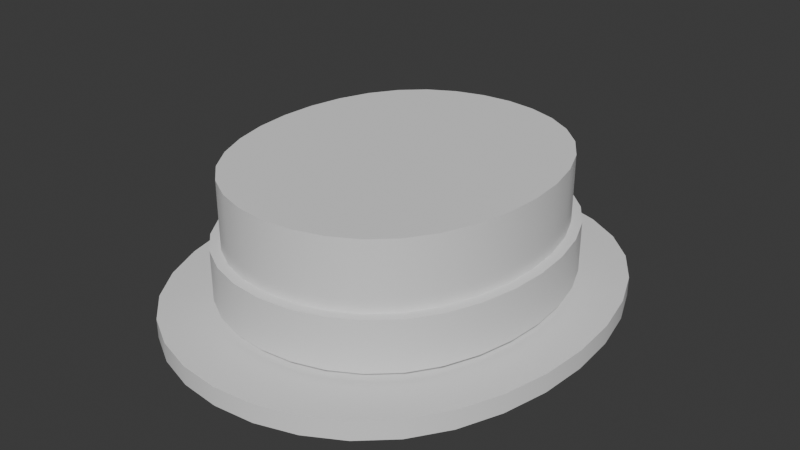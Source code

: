 # Source: Attire_Hat_HatBoater.blend  (saved by Blender 4.3.34; exported with 4.5.12 LTS)
import bpy
from mathutils import Matrix  # noqa: F401  (used for matrix-valued properties, if any)

bpy.ops.wm.read_factory_settings(use_empty=True)
scene = bpy.context.scene
scene.name = 'Scene'

# ---- world
world_world = bpy.data.worlds.new('World'); scene.world = world_world
world_world.use_nodes = True; world_world.node_tree.nodes.clear()
_N = world_world.node_tree.nodes; _L = world_world.node_tree.links
n0 = _N.new('ShaderNodeOutputWorld'); n0.name = 'World Output'; n0.location = (300, 300)
n1 = _N.new('ShaderNodeBackground'); n1.name = 'Background'; n1.location = (10, 300)
n1.inputs[0].default_value = (0.05088, 0.05088, 0.05088, 1.0)
_L.new(n1.outputs[0], n0.inputs[0])
n0.is_active_output = True
world_world.color = (0.05088, 0.05088, 0.05088)
world_world.use_sun_shadow = False
world_world.sun_shadow_jitter_overblur = 0.0

# ---- meshes
me_attire_hat_hatboater = bpy.data.meshes.new('Attire_Hat_HatBoater')
me_attire_hat_hatboater.from_pydata([(0.06325, -0.07435, 0.01122), (0.08711, -2.98e-08, 0.01122), (0.08564, -0.02075, 0.01122), (0.08112, -0.04064, 0.01122), (0.07366, -0.05879, 0.01122), (0.05001, -0.0866, 0.01122), (0.03457, -0.09537, 0.01122), (0.01765, -0.1006, 0.01122), (2.384e-07, -0.1024, 0.01122), (0.08671, -0.1019, 0.01122), (0.1194, -2.98e-08, 0.01122), (0.1174, -0.02845, 0.01122), (0.1112, -0.05571, 0.01122), (0.101, -0.0806, 0.01122), (0.06856, -0.1187, 0.01122), (0.04739, -0.1307, 0.01122), (0.0242, -0.138, 0.01122), (2.384e-07, -0.1404, 0.01122), (0.08671, -0.1019, 3.427e-07), (0.1194, -2.98e-08, 3.427e-07), (0.1174, -0.02845, 3.427e-07), (0.1112, -0.05571, 3.427e-07), (0.101, -0.0806, 3.427e-07), (0.06856, -0.1187, 3.427e-07), (0.04739, -0.1307, 3.427e-07), (0.0242, -0.138, 3.427e-07), (2.384e-07, -0.1404, 3.427e-07), (0.06325, 0.07435, 0.01122), (0.08561, 0.02075, 0.01122), (0.08112, 0.04064, 0.01122), (0.07366, 0.05879, 0.01122), (0.05001, 0.0866, 0.01122), (0.03457, 0.09537, 0.01122), (0.01765, 0.1006, 0.01122), (2.384e-07, 0.1024, 0.01122), (0.08671, 0.1019, 0.01122), (0.1174, 0.02845, 0.01122), (0.1112, 0.05571, 0.01122), (0.101, 0.0806, 0.01122), (0.06856, 0.1187, 0.01122), (0.04739, 0.1307, 0.01122), (0.0242, 0.138, 0.01122), (2.384e-07, 0.1404, 0.01122), (0.08671, 0.1019, 3.427e-07), (0.1174, 0.02845, 3.427e-07), (0.1112, 0.05571, 3.427e-07), (0.101, 0.0806, 3.427e-07), (0.06856, 0.1187, 3.427e-07), (0.04739, 0.1307, 3.427e-07), (0.0242, 0.138, 3.427e-07), (2.384e-07, 0.1404, 3.427e-07), (-0.06325, -0.07435, 0.01122), (-0.08711, -2.98e-08, 0.01122), (-0.08564, -0.02075, 0.01122), (-0.08112, -0.04064, 0.01122), (-0.07366, -0.05879, 0.01122), (-0.05001, -0.0866, 0.01122), (-0.03457, -0.09537, 0.01122), (-0.01765, -0.1006, 0.01122), (-0.08671, -0.1019, 0.01122), (-0.1194, -2.98e-08, 0.01122), (-0.1174, -0.02845, 0.01122), (-0.1112, -0.05571, 0.01122), (-0.101, -0.0806, 0.01122), (-0.06856, -0.1187, 0.01122), (-0.04739, -0.1307, 0.01122), (-0.0242, -0.138, 0.01122), (-0.08671, -0.1019, 3.427e-07), (-0.1194, -2.98e-08, 3.427e-07), (-0.1174, -0.02845, 3.427e-07), (-0.1112, -0.05571, 3.427e-07), (-0.101, -0.0806, 3.427e-07), (-0.06856, -0.1187, 3.427e-07), (-0.04739, -0.1307, 3.427e-07), (-0.0242, -0.138, 3.427e-07), (-0.06325, 0.07435, 0.01122), (-0.08561, 0.02075, 0.01122), (-0.08112, 0.04064, 0.01122), (-0.07366, 0.05879, 0.01122), (-0.05001, 0.0866, 0.01122), (-0.03457, 0.09537, 0.01122), (-0.01765, 0.1006, 0.01122), (-0.08671, 0.1019, 0.01122), (-0.1174, 0.02845, 0.01122), (-0.1112, 0.05571, 0.01122), (-0.101, 0.0806, 0.01122), (-0.06856, 0.1187, 0.01122), (-0.04739, 0.1307, 0.01122), (-0.0242, 0.138, 0.01122), (-0.08671, 0.1019, 3.427e-07), (-0.1174, 0.02845, 3.427e-07), (-0.1112, 0.05571, 3.427e-07), (-0.101, 0.0806, 3.427e-07), (-0.06856, 0.1187, 3.427e-07), (-0.04739, 0.1307, 3.427e-07), (-0.0242, 0.138, 3.427e-07), (-0.01589, 0.09058, 3.427e-07), (-0.0663, 0.05291, 3.427e-07), (-0.03111, -0.08583, 3.427e-07), (-0.07708, -0.01868, 3.427e-07), (-0.0784, -2.98e-08, 3.427e-07), (0.04501, 0.07794, 3.427e-07), (0.0663, 0.05291, 3.427e-07), (0.07301, 0.03657, 3.427e-07), (0.07705, 0.01868, 3.427e-07), (2.384e-07, -0.09216, 3.427e-07), (0.01589, -0.09058, 3.427e-07), (0.0663, -0.05291, 3.427e-07), (0.07301, -0.03657, 3.427e-07), (0.07708, -0.01868, 3.427e-07), (0.0784, -2.98e-08, 3.427e-07), (0.05692, -0.06692, 3.427e-07), (-0.01765, 0.1006, 0.08622), (-0.03457, 0.09537, 0.08622), (-0.05001, 0.0866, 0.08622), (-0.07366, 0.05879, 0.08622), (-0.08112, 0.04064, 0.08622), (-0.08561, 0.02075, 0.08622), (-0.06325, 0.07435, 0.08622), (-0.01765, -0.1006, 0.08622), (-0.03457, -0.09537, 0.08622), (-0.05001, -0.0866, 0.08622), (-0.07366, -0.05879, 0.08622), (-0.08112, -0.04064, 0.08622), (-0.08564, -0.02075, 0.08622), (-0.08711, -2.98e-08, 0.08622), (-0.06325, -0.07435, 0.08622), (2.384e-07, 0.1024, 0.08622), (0.01765, 0.1006, 0.08622), (0.03457, 0.09537, 0.08622), (0.05001, 0.0866, 0.08622), (0.07366, 0.05879, 0.08622), (0.08112, 0.04064, 0.08622), (0.08561, 0.02075, 0.08622), (0.06325, 0.07435, 0.08622), (2.384e-07, -0.1024, 0.08622), (0.01765, -0.1006, 0.08622), (0.03457, -0.09537, 0.08622), (0.05001, -0.0866, 0.08622), (0.07366, -0.05879, 0.08622), (0.08112, -0.04064, 0.08622), (0.08564, -0.02075, 0.08622), (0.08711, -2.98e-08, 0.08622), (0.06325, -0.07435, 0.08622), (0.06325, -0.07435, 0.04622), (0.08711, -2.98e-08, 0.04622), (0.08564, -0.02075, 0.04622), (0.08112, -0.04064, 0.04622), (0.07366, -0.05879, 0.04622), (0.05001, -0.0866, 0.04622), (0.03457, -0.09537, 0.04622), (0.01765, -0.1006, 0.04622), (2.384e-07, -0.1024, 0.04622), (0.06325, 0.07435, 0.04622), (0.08561, 0.02075, 0.04622), (0.08112, 0.04064, 0.04622), (0.07366, 0.05879, 0.04622), (0.05001, 0.0866, 0.04622), (0.03457, 0.09537, 0.04622), (0.01765, 0.1006, 0.04622), (2.384e-07, 0.1024, 0.04622), (-0.06325, -0.07435, 0.04622), (-0.08711, -2.98e-08, 0.04622), (-0.08564, -0.02075, 0.04622), (-0.08112, -0.04064, 0.04622), (-0.07366, -0.05879, 0.04622), (-0.05001, -0.0866, 0.04622), (-0.03457, -0.09537, 0.04622), (-0.01765, -0.1006, 0.04622), (-0.06325, 0.07435, 0.04622), (-0.08561, 0.02075, 0.04622), (-0.08112, 0.04064, 0.04622), (-0.07366, 0.05879, 0.04622), (-0.05001, 0.0866, 0.04622), (-0.03457, 0.09537, 0.04622), (-0.01765, 0.1006, 0.04622), (-0.01765, 0.1006, 0.01622), (-0.03457, 0.09537, 0.01622), (-0.05001, 0.0866, 0.01622), (-0.07366, 0.05879, 0.01622), (-0.08112, 0.04064, 0.01622), (-0.08561, 0.02075, 0.01622), (-0.06325, 0.07435, 0.01622), (-0.01765, -0.1006, 0.01622), (-0.03457, -0.09537, 0.01622), (-0.05001, -0.0866, 0.01622), (-0.07366, -0.05879, 0.01622), (-0.08112, -0.04064, 0.01622), (-0.08564, -0.02075, 0.01622), (-0.08711, -2.98e-08, 0.01622), (-0.06325, -0.07435, 0.01622), (2.384e-07, 0.1024, 0.01622), (0.01765, 0.1006, 0.01622), (0.03457, 0.09537, 0.01622), (0.05001, 0.0866, 0.01622), (0.07366, 0.05879, 0.01622), (0.08112, 0.04064, 0.01622), (0.08561, 0.02075, 0.01622), (0.06325, 0.07435, 0.01622), (2.384e-07, -0.1024, 0.01622), (0.01765, -0.1006, 0.01622), (0.03457, -0.09537, 0.01622), (0.05001, -0.0866, 0.01622), (0.07366, -0.05879, 0.01622), (0.08112, -0.04064, 0.01622), (0.08564, -0.02075, 0.01622), (0.08711, -2.98e-08, 0.01622), (0.06325, -0.07435, 0.01622), (-0.08684, 0.04244, 0.01622), (-0.08684, 0.04244, 0.04622), (0.03695, 0.1009, 0.04622), (0.03695, 0.1009, 0.01622), (-0.07896, 0.06161, 0.01622), (-0.07896, 0.06161, 0.04622), (0.01885, 0.1065, 0.04622), (0.01885, 0.1065, 0.01622), (0.09157, -0.02163, 0.01622), (0.09157, -0.02163, 0.04622), (0.05355, 0.09144, 0.01622), (0.05355, 0.09144, 0.04622), (0.06781, 0.07825, 0.04622), (0.06781, 0.07825, 0.01622), (0.08684, -0.04245, 0.01622), (0.08684, -0.04245, 0.04622), (-0.03695, 0.1009, 0.01622), (-0.03695, 0.1009, 0.04622), (0.07896, -0.06161, 0.01622), (0.07896, -0.06161, 0.04622), (-0.01885, 0.1065, 0.01622), (-0.01885, 0.1065, 0.04622), (2.384e-07, 0.1084, 0.04622), (2.384e-07, 0.1084, 0.01622), (-0.09157, -0.02163, 0.04622), (-0.09157, -0.02163, 0.01622), (-0.06781, 0.07825, 0.01622), (-0.06781, 0.07825, 0.04622), (-0.05355, 0.09144, 0.04622), (-0.05355, 0.09144, 0.01622), (-0.08684, -0.04245, 0.04622), (-0.08684, -0.04245, 0.01622), (0.03695, -0.1009, 0.01622), (0.03695, -0.1009, 0.04622), (-0.07896, -0.06161, 0.04622), (-0.07896, -0.06161, 0.01622), (0.01885, -0.1065, 0.01622), (0.01885, -0.1065, 0.04622), (0.06781, -0.07825, 0.01622), (0.06781, -0.07825, 0.04622), (0.05355, -0.09144, 0.04622), (0.05355, -0.09144, 0.01622), (-0.03695, -0.1009, 0.04622), (-0.03695, -0.1009, 0.01622), (0.09311, 4.343e-06, 0.04622), (0.09311, 4.343e-06, 0.01622), (2.384e-07, -0.1084, 0.01622), (2.384e-07, -0.1084, 0.04622), (-0.01885, -0.1065, 0.04622), (-0.01885, -0.1065, 0.01622), (0.09154, 0.02163, 0.04622), (0.09154, 0.02163, 0.01622), (-0.05355, -0.09144, 0.01622), (-0.05355, -0.09144, 0.04622), (-0.06781, -0.07825, 0.04622), (-0.06781, -0.07825, 0.01622), (0.07896, 0.06161, 0.01622), (0.07896, 0.06161, 0.04622), (0.08684, 0.04244, 0.04622), (0.08684, 0.04244, 0.01622), (-0.09311, 4.343e-06, 0.01622), (-0.09311, 4.343e-06, 0.04622), (-0.09154, 0.02163, 0.04622), (-0.09154, 0.02163, 0.01622), (2.384e-07, -5.495e-08, 0.08622), (-0.04501, 0.07794, 0.0), (-0.05692, 0.06692, 0.0), (2.384e-07, 0.09216, 0.0), (-0.03111, 0.08583, 0.0), (-0.07301, 0.03657, 0.0), (-0.07705, 0.01868, 0.0), (-0.05692, -0.06692, 0.0), (-0.04501, -0.07794, 0.0), (-0.01589, -0.09058, 0.0), (-0.0663, -0.05291, 0.0), (-0.07301, -0.03657, 0.0), (-0.05692, 0.06303, 0.06), (2.384e-07, 0.0868, 0.06), (-0.03111, 0.08084, 0.06), (-0.07301, 0.03445, 0.06), (-0.0784, 0.0, 0.06), (-0.05692, -0.06303, 0.06), (2.384e-07, -0.0868, 0.06), (-0.03111, -0.08084, 0.06), (-0.07301, -0.03445, 0.06), (2.384e-07, 1.49e-08, 0.06), (0.05692, 0.06692, 0.0), (0.01589, 0.09058, 0.0), (0.03111, 0.08583, 0.0), (0.04501, -0.07794, 0.0), (0.03111, -0.08583, 0.0), (0.05692, 0.06303, 0.06), (0.03111, 0.08084, 0.06), (0.07301, 0.03445, 0.06), (0.0784, 0.0, 0.06), (0.05692, -0.06303, 0.06), (0.03111, -0.08084, 0.06), (0.07301, -0.03445, 0.06)], [], [(3, 12, 11, 2), (16, 25, 24, 15), (15, 24, 23, 14), (14, 23, 18, 9), (9, 18, 22, 13), (13, 22, 21, 12), (12, 21, 20, 11), (11, 20, 19, 10), (42, 41, 49, 50), (41, 40, 48, 49), (40, 39, 47, 48), (39, 35, 43, 47), (35, 38, 46, 43), (38, 37, 45, 46), (37, 36, 44, 45), (36, 10, 19, 44), (17, 66, 74, 26), (66, 65, 73, 74), (65, 64, 72, 73), (64, 59, 67, 72), (59, 63, 71, 67), (63, 62, 70, 71), (62, 61, 69, 70), (61, 60, 68, 69), (42, 50, 95, 88), (88, 95, 94, 87), (87, 94, 93, 86), (86, 93, 89, 82), (82, 89, 92, 85), (85, 92, 91, 84), (84, 91, 90, 83), (83, 90, 68, 60), (78, 85, 84, 77), (29, 37, 38, 30), (57, 65, 66, 58), (53, 61, 62, 54), (55, 63, 59, 51), (56, 64, 65, 57), (58, 66, 17, 8), (52, 60, 61, 53), (51, 59, 64, 56), (54, 62, 63, 55), (80, 81, 88, 87), (76, 77, 84, 83), (78, 75, 82, 85), (79, 80, 87, 86), (81, 34, 42, 88), (52, 76, 83, 60), (75, 79, 86, 82), (27, 35, 39, 31), (31, 39, 40, 32), (38, 35, 27, 30), (36, 37, 29, 28), (40, 41, 33, 32), (13, 12, 3, 4), (14, 9, 0, 5), (11, 10, 1, 2), (17, 16, 7, 8), (1, 10, 36, 28), (15, 14, 5, 6), (0, 9, 13, 4), (33, 41, 42, 34), (163, 164, 123, 124), (160, 175, 112, 127), (145, 154, 133, 142), (162, 163, 124, 125), (175, 174, 113, 112), (149, 144, 143, 138), (174, 173, 114, 113), (152, 151, 136, 135), (169, 172, 115, 118), (151, 150, 137, 136), (172, 171, 116, 115), (150, 149, 138, 137), (171, 170, 117, 116), (144, 148, 139, 143), (170, 162, 125, 117), (148, 147, 140, 139), (153, 157, 130, 134), (161, 166, 121, 126), (147, 146, 141, 140), (159, 160, 127, 128), (168, 152, 135, 119), (146, 145, 142, 141), (158, 159, 128, 129), (167, 168, 119, 120), (157, 158, 129, 130), (166, 167, 120, 121), (156, 153, 134, 131), (165, 161, 126, 122), (155, 156, 131, 132), (164, 165, 122, 123), (173, 169, 118, 114), (17, 26, 25, 16), (7, 16, 15, 6), (154, 155, 132, 133), (150, 151, 245, 241), (170, 171, 209, 270), (187, 186, 243, 239), (149, 150, 241, 248), (162, 170, 270, 269), (186, 190, 263, 243), (148, 144, 247, 227), (166, 161, 262, 261), (185, 184, 251, 260), (147, 148, 227, 223), (152, 168, 256, 255), (184, 183, 257, 251), (146, 147, 223, 217), (168, 167, 250, 256), (183, 199, 254, 257), (145, 146, 217, 252), (167, 166, 261, 250), (190, 185, 260, 263), (161, 165, 242, 262), (181, 189, 268, 271), (165, 164, 238, 242), (180, 181, 271, 208), (164, 163, 232, 238), (179, 180, 208, 212), (205, 206, 253, 216), (163, 162, 269, 232), (182, 179, 212, 234), (204, 205, 216, 222), (177, 178, 237, 224), (203, 204, 222, 226), (176, 177, 224, 228), (207, 203, 226, 246), (33, 34, 191, 192), (6, 5, 202, 201), (51, 56, 185, 190), (32, 33, 192, 193), (0, 4, 203, 207), (58, 8, 199, 183), (31, 32, 193, 194), (4, 3, 204, 203), (79, 75, 182, 178), (57, 58, 183, 184), (30, 27, 198, 195), (3, 2, 205, 204), (34, 81, 176, 191), (56, 57, 184, 185), (29, 30, 195, 196), (2, 1, 206, 205), (81, 80, 177, 176), (55, 51, 190, 186), (28, 29, 196, 197), (80, 79, 178, 177), (54, 55, 186, 187), (1, 28, 197, 206), (75, 78, 179, 182), (53, 54, 187, 188), (78, 77, 180, 179), (52, 53, 188, 189), (77, 76, 181, 180), (76, 52, 189, 181), (5, 0, 207, 202), (8, 7, 200, 199), (27, 31, 194, 198), (7, 6, 201, 200), (264, 221, 220, 265), (208, 271, 270, 209), (218, 211, 210, 219), (212, 208, 209, 213), (211, 215, 214, 210), (216, 253, 252, 217), (234, 212, 213, 235), (215, 231, 230, 214), (222, 216, 217, 223), (224, 237, 236, 225), (221, 218, 219, 220), (226, 222, 223, 227), (228, 224, 225, 229), (268, 233, 232, 269), (246, 226, 227, 247), (231, 228, 229, 230), (233, 239, 238, 232), (240, 249, 248, 241), (237, 234, 235, 236), (239, 243, 242, 238), (244, 240, 241, 245), (243, 263, 262, 242), (254, 244, 245, 255), (260, 251, 250, 261), (249, 246, 247, 248), (251, 257, 256, 250), (253, 259, 258, 252), (257, 254, 255, 256), (259, 267, 266, 258), (263, 260, 261, 262), (267, 264, 265, 266), (271, 268, 269, 270), (188, 187, 239, 233), (171, 172, 213, 209), (151, 152, 255, 245), (189, 188, 233, 268), (172, 169, 235, 213), (144, 149, 248, 247), (198, 194, 218, 221), (173, 174, 225, 236), (154, 145, 252, 258), (192, 191, 231, 215), (174, 175, 229, 225), (155, 154, 258, 266), (193, 192, 215, 211), (175, 160, 230, 229), (156, 155, 266, 265), (194, 193, 211, 218), (169, 173, 236, 235), (153, 156, 265, 220), (195, 198, 221, 264), (158, 157, 219, 210), (196, 195, 264, 267), (159, 158, 210, 214), (197, 196, 267, 259), (160, 159, 214, 230), (206, 197, 259, 253), (157, 153, 220, 219), (202, 207, 246, 249), (199, 200, 244, 254), (200, 201, 240, 244), (178, 182, 234, 237), (201, 202, 249, 240), (191, 176, 228, 231), (132, 131, 272), (126, 121, 272), (133, 132, 272), (119, 135, 272), (142, 133, 272), (120, 119, 272), (138, 143, 272), (121, 120, 272), (135, 136, 272), (122, 126, 272), (136, 137, 272), (123, 122, 272), (114, 118, 272), (137, 138, 272), (124, 123, 272), (127, 112, 272), (143, 139, 272), (125, 124, 272), (112, 113, 272), (139, 140, 272), (134, 130, 272), (113, 114, 272), (140, 141, 272), (128, 127, 272), (118, 115, 272), (141, 142, 272), (129, 128, 272), (115, 116, 272), (130, 129, 272), (116, 117, 272), (131, 134, 272), (117, 125, 272), (99, 100, 288), (292, 99, 288), (283, 99, 292), (286, 293, 284), (288, 293, 292), (289, 292, 293), (285, 293, 286), (284, 293, 287), (279, 282, 289), (280, 279, 289), (282, 283, 292), (287, 293, 288), (289, 291, 280), (289, 293, 291), (98, 280, 291), (291, 293, 290), (105, 281, 290), (281, 291, 290), (281, 98, 291), (289, 282, 292), (100, 278, 288), (288, 278, 287), (278, 277, 287), (277, 97, 287), (287, 97, 284), (97, 274, 284), (274, 273, 284), (284, 273, 286), (273, 276, 286), (276, 96, 286), (286, 96, 285), (96, 275, 285), (109, 302, 110), (305, 302, 109), (108, 305, 109), (300, 299, 293), (302, 305, 293), (303, 293, 305), (285, 300, 293), (299, 301, 293), (111, 303, 107), (297, 303, 111), (107, 305, 108), (301, 302, 293), (303, 297, 304), (303, 304, 293), (298, 304, 297), (304, 290, 293), (105, 290, 106), (106, 290, 304), (106, 304, 298), (303, 305, 107), (110, 302, 104), (302, 301, 104), (104, 301, 103), (103, 301, 102), (301, 299, 102), (102, 299, 294), (294, 299, 101), (299, 300, 101), (101, 300, 296), (296, 300, 295), (300, 285, 295), (295, 285, 275), (22, 18, 111, 107), (18, 23, 297, 111), (24, 298, 297, 23), (24, 25, 106, 298), (25, 26, 105, 106), (26, 74, 281, 105), (74, 73, 98, 281), (73, 72, 280, 98), (72, 67, 279, 280), (67, 71, 282, 279), (71, 70, 283, 282), (70, 69, 99, 283), (69, 68, 100, 99), (68, 90, 278, 100), (90, 91, 277, 278), (91, 92, 97, 277), (92, 89, 274, 97), (89, 93, 273, 274), (93, 94, 276, 273), (94, 95, 96, 276), (95, 50, 275, 96), (49, 295, 275, 50), (48, 296, 295, 49), (48, 47, 101, 296), (47, 43, 294, 101), (43, 46, 102, 294), (46, 45, 103, 102), (45, 44, 104, 103), (44, 19, 110, 104), (19, 20, 109, 110), (20, 21, 108, 109), (21, 22, 107, 108)])
me_attire_hat_hatboater.polygons.foreach_set('use_smooth', [True] * 352)
_k = set([(0, 4), (0, 5), (1, 2), (1, 28), (2, 3), (3, 4), (5, 6), (6, 7), (7, 8), (8, 58), (9, 13), (9, 14), (10, 11), (10, 36), (11, 12), (12, 13), (14, 15), (15, 16), (16, 17), (17, 66), (18, 22), (18, 23), (19, 20), (19, 44), (20, 21), (21, 22), (23, 24), (24, 25), (25, 26), (26, 74), (27, 30), (27, 31), (28, 29), (29, 30), (31, 32), (32, 33), (33, 34), (34, 81), (35, 38), (35, 39), (36, 37), (37, 38), (39, 40), (40, 41), (41, 42), (42, 88), (43, 46), (43, 47), (44, 45), (45, 46), (47, 48), (48, 49), (49, 50), (50, 95), (51, 55), (51, 56), (52, 53), (52, 76), (53, 54), (54, 55), (56, 57), (57, 58), (59, 63), (59, 64), (60, 61), (60, 83), (61, 62), (62, 63), (64, 65), (65, 66), (67, 71), (67, 72), (68, 69), (68, 90), (69, 70), (70, 71), (72, 73), (73, 74), (75, 78), (75, 79), (76, 77), (77, 78), (79, 80), (80, 81), (82, 85), (82, 86), (83, 84), (84, 85), (86, 87), (87, 88), (89, 92), (89, 93), (90, 91), (91, 92), (93, 94), (94, 95), (96, 275), (96, 276), (97, 274), (97, 277), (98, 280), (98, 281), (99, 100), (99, 283), (100, 278), (101, 294), (101, 296), (102, 103), (102, 294), (103, 104), (104, 110), (105, 106), (105, 281), (106, 298), (107, 108), (107, 111), (108, 109), (109, 110), (111, 297), (112, 113), (112, 127), (113, 114), (114, 118), (115, 116), (115, 118), (116, 117), (117, 125), (119, 120), (119, 135), (120, 121), (121, 126), (122, 123), (122, 126), (123, 124), (124, 125), (127, 128), (128, 129), (129, 130), (130, 134), (131, 132), (131, 134), (132, 133), (133, 142), (135, 136), (136, 137), (137, 138), (138, 143), (139, 140), (139, 143), (140, 141), (141, 142), (144, 148), (144, 149), (145, 146), (145, 154), (146, 147), (147, 148), (149, 150), (150, 151), (151, 152), (152, 168), (153, 156), (153, 157), (154, 155), (155, 156), (157, 158), (158, 159), (159, 160), (160, 175), (161, 165), (161, 166), (162, 163), (162, 170), (163, 164), (164, 165), (166, 167), (167, 168), (169, 172), (169, 173), (170, 171), (171, 172), (173, 174), (174, 175), (176, 177), (176, 191), (177, 178), (178, 182), (179, 180), (179, 182), (180, 181), (181, 189), (183, 184), (183, 199), (184, 185), (185, 190), (186, 187), (186, 190), (187, 188), (188, 189), (191, 192), (192, 193), (193, 194), (194, 198), (195, 196), (195, 198), (196, 197), (197, 206), (199, 200), (200, 201), (201, 202), (202, 207), (203, 204), (203, 207), (204, 205), (205, 206), (208, 212), (208, 271), (209, 213), (209, 270), (210, 214), (210, 219), (211, 215), (211, 218), (212, 234), (213, 235), (214, 230), (215, 231), (216, 222), (216, 253), (217, 223), (217, 252), (218, 221), (219, 220), (220, 265), (221, 264), (222, 226), (223, 227), (224, 228), (224, 237), (225, 229), (225, 236), (226, 246), (227, 247), (228, 231), (229, 230), (232, 238), (232, 269), (233, 239), (233, 268), (234, 237), (235, 236), (238, 242), (239, 243), (240, 244), (240, 249), (241, 245), (241, 248), (242, 262), (243, 263), (244, 254), (245, 255), (246, 249), (247, 248), (250, 256), (250, 261), (251, 257), (251, 260), (252, 258), (253, 259), (254, 257), (255, 256), (258, 266), (259, 267), (260, 263), (261, 262), (264, 267), (265, 266), (268, 271), (269, 270), (273, 274), (273, 276), (275, 295), (277, 278), (279, 280), (279, 282), (282, 283), (284, 286), (284, 287), (285, 286), (285, 300), (287, 288), (288, 292), (289, 291), (289, 292), (290, 291), (290, 304), (295, 296), (297, 298), (299, 300), (299, 301), (301, 302), (302, 305), (303, 304), (303, 305)])
me_attire_hat_hatboater.attributes.new('sharp_edge', 'BOOLEAN', 'EDGE').data.foreach_set('value', [ (min(e.vertices), max(e.vertices)) in _k for e in me_attire_hat_hatboater.edges])
_uv = me_attire_hat_hatboater.uv_layers.new(name='UVMap')
_uv.uv.foreach_set('vector', [0.1391, 0.6061, 0.1803, 0.6061, 0.1803, 0.6345, 0.1391, 0.6345, 0.1273, 0.5261, 0.1394, 0.5261, 0.1394, 0.5547, 0.1273, 0.5547, 0.1273, 0.5547, 0.1394, 0.5547, 0.1394, 0.5835, 0.1273, 0.5835, 0.1273, 0.5835, 0.1394, 0.5835, 0.1394, 0.6129, 0.1273, 0.6129, 0.1273, 0.6129, 0.1394, 0.6129, 0.1394, 0.6434, 0.1273, 0.6434, 0.1273, 0.6434, 0.1394, 0.6434, 0.1394, 0.6752, 0.1273, 0.6752, 0.1273, 0.6752, 0.1394, 0.6752, 0.1394, 0.7081, 0.1273, 0.7081, 0.1273, 0.7081, 0.1394, 0.7081, 0.1394, 0.7414, 0.1273, 0.7414, 0.1273, 0.9854, 0.1273, 0.9568, 0.1394, 0.9568, 0.1394, 0.9854, 0.1273, 0.9568, 0.1273, 0.9282, 0.1394, 0.9282, 0.1394, 0.9568, 0.1273, 0.9282, 0.1273, 0.8993, 0.1394, 0.8993, 0.1394, 0.9282, 0.1273, 0.8993, 0.1273, 0.87, 0.1394, 0.87, 0.1394, 0.8993, 0.1273, 0.87, 0.1273, 0.8395, 0.1394, 0.8395, 0.1394, 0.87, 0.1273, 0.8395, 0.1273, 0.8076, 0.1394, 0.8076, 0.1394, 0.8395, 0.1273, 0.8076, 0.1273, 0.7748, 0.1394, 0.7748, 0.1394, 0.8076, 0.1273, 0.7748, 0.1273, 0.7414, 0.1394, 0.7414, 0.1394, 0.7748, 0.1273, 0.4975, 0.1273, 0.4688, 0.1394, 0.4688, 0.1394, 0.4975, 0.1273, 0.4688, 0.1273, 0.4402, 0.1394, 0.4402, 0.1394, 0.4688, 0.1273, 0.4402, 0.1273, 0.4114, 0.1394, 0.4114, 0.1394, 0.4402, 0.1273, 0.4114, 0.1273, 0.382, 0.1394, 0.382, 0.1394, 0.4114, 0.1273, 0.382, 0.1273, 0.3515, 0.1394, 0.3515, 0.1394, 0.382, 0.1273, 0.3515, 0.1273, 0.3197, 0.1394, 0.3197, 0.1394, 0.3515, 0.1273, 0.3197, 0.1273, 0.2868, 0.1394, 0.2868, 0.1394, 0.3197, 0.1273, 0.2868, 0.1273, 0.2535, 0.1394, 0.2535, 0.1394, 0.2868, 0.1273, 0.009483, 0.1394, 0.009483, 0.1394, 0.0381, 0.1273, 0.0381, 0.1273, 0.0381, 0.1394, 0.0381, 0.1394, 0.06672, 0.1273, 0.06672, 0.1273, 0.06672, 0.1394, 0.06672, 0.1394, 0.09556, 0.1273, 0.09556, 0.1273, 0.09556, 0.1394, 0.09556, 0.1394, 0.1249, 0.1273, 0.1249, 0.1273, 0.1249, 0.1394, 0.1249, 0.1394, 0.1554, 0.1273, 0.1554, 0.1273, 0.1554, 0.1394, 0.1554, 0.1394, 0.1873, 0.1273, 0.1873, 0.1273, 0.1873, 0.1394, 0.1873, 0.1394, 0.2201, 0.1273, 0.2201, 0.1273, 0.2201, 0.1394, 0.2201, 0.1394, 0.2535, 0.1273, 0.2535, 0.1391, 0.1555, 0.1803, 0.1555, 0.1803, 0.1831, 0.1391, 0.1831, 0.1391, 0.7208, 0.1803, 0.7208, 0.1803, 0.7484, 0.1391, 0.7484, 0.1391, 0.4024, 0.1803, 0.4024, 0.1803, 0.4272, 0.1391, 0.4272, 0.1391, 0.2694, 0.1803, 0.2694, 0.1803, 0.2979, 0.1391, 0.2979, 0.1391, 0.3255, 0.1803, 0.3255, 0.1803, 0.3519, 0.1391, 0.3519, 0.1391, 0.3774, 0.1803, 0.3774, 0.1803, 0.4024, 0.1391, 0.4024, 0.1391, 0.4272, 0.1803, 0.4272, 0.1803, 0.452, 0.1391, 0.452, 0.1391, 0.2405, 0.1803, 0.2405, 0.1803, 0.2694, 0.1391, 0.2694, 0.1391, 0.3519, 0.1803, 0.3519, 0.1803, 0.3774, 0.1391, 0.3774, 0.1391, 0.2979, 0.1803, 0.2979, 0.1803, 0.3255, 0.1391, 0.3255, 0.1391, 0.07865, 0.1391, 0.05384, 0.1803, 0.05384, 0.1803, 0.07865, 0.1391, 0.2116, 0.1391, 0.1831, 0.1803, 0.1831, 0.1803, 0.2116, 0.1391, 0.1555, 0.1391, 0.1291, 0.1803, 0.1291, 0.1803, 0.1555, 0.1391, 0.1036, 0.1391, 0.07865, 0.1803, 0.07865, 0.1803, 0.1036, 0.1391, 0.05384, 0.1391, 0.02904, 0.1803, 0.02904, 0.1803, 0.05384, 0.1391, 0.2405, 0.1391, 0.2116, 0.1803, 0.2116, 0.1803, 0.2405, 0.1391, 0.1291, 0.1391, 0.1036, 0.1803, 0.1036, 0.1803, 0.1291, 0.1391, 0.7748, 0.1803, 0.7748, 0.1803, 0.8003, 0.1391, 0.8003, 0.1391, 0.8003, 0.1803, 0.8003, 0.1803, 0.8253, 0.1391, 0.8253, 0.1803, 0.7484, 0.1803, 0.7748, 0.1391, 0.7748, 0.1391, 0.7484, 0.1803, 0.6924, 0.1803, 0.7208, 0.1391, 0.7208, 0.1391, 0.6924, 0.1803, 0.8253, 0.1803, 0.8501, 0.1391, 0.8501, 0.1391, 0.8253, 0.1803, 0.5785, 0.1803, 0.6061, 0.1391, 0.6061, 0.1391, 0.5785, 0.1803, 0.5266, 0.1803, 0.5521, 0.1391, 0.5521, 0.1391, 0.5266, 0.1803, 0.6345, 0.1803, 0.6635, 0.1391, 0.6635, 0.1391, 0.6345, 0.1803, 0.452, 0.1803, 0.4768, 0.1391, 0.4768, 0.1391, 0.452, 0.1391, 0.6635, 0.1803, 0.6635, 0.1803, 0.6924, 0.1391, 0.6924, 0.1803, 0.5016, 0.1803, 0.5266, 0.1391, 0.5266, 0.1391, 0.5016, 0.1391, 0.5521, 0.1803, 0.5521, 0.1803, 0.5785, 0.1391, 0.5785, 0.1391, 0.8501, 0.1803, 0.8501, 0.1803, 0.8749, 0.1391, 0.8749, 0.1391, 0.2694, 0.1391, 0.2979, 0.1391, 0.2979, 0.1391, 0.2694, 0.1391, 0.02904, 0.1391, 0.05384, 0.1391, 0.05384, 0.1391, 0.02904, 0.1391, 0.6635, 0.1391, 0.6924, 0.1391, 0.6924, 0.1391, 0.6635, 0.1391, 0.2405, 0.1391, 0.2694, 0.1391, 0.2694, 0.1391, 0.2405, 0.1391, 0.05384, 0.1391, 0.07865, 0.1391, 0.07865, 0.1391, 0.05384, 0.1391, 0.5266, 0.1391, 0.5521, 0.1391, 0.5521, 0.1391, 0.5266, 0.1391, 0.07865, 0.1391, 0.1036, 0.1391, 0.1036, 0.1391, 0.07865, 0.1391, 0.452, 0.1391, 0.4768, 0.1391, 0.4768, 0.1391, 0.452, 0.1391, 0.1291, 0.1391, 0.1555, 0.1391, 0.1555, 0.1391, 0.1291, 0.1391, 0.4768, 0.1391, 0.5016, 0.1391, 0.5016, 0.1391, 0.4768, 0.1391, 0.1555, 0.1391, 0.1831, 0.1391, 0.1831, 0.1391, 0.1555, 0.1391, 0.5016, 0.1391, 0.5266, 0.1391, 0.5266, 0.1391, 0.5016, 0.1391, 0.1831, 0.1391, 0.2116, 0.1391, 0.2116, 0.1391, 0.1831, 0.1391, 0.5521, 0.1391, 0.5785, 0.1391, 0.5785, 0.1391, 0.5521, 0.1391, 0.2116, 0.1391, 0.2405, 0.1391, 0.2405, 0.1391, 0.2116, 0.1391, 0.5785, 0.1391, 0.6061, 0.1391, 0.6061, 0.1391, 0.5785, 0.1391, 0.7748, 0.1391, 0.8003, 0.1391, 0.8003, 0.1391, 0.7748, 0.1391, 0.3519, 0.1391, 0.3774, 0.1391, 0.3774, 0.1391, 0.3519, 0.1391, 0.6061, 0.1391, 0.6345, 0.1391, 0.6345, 0.1391, 0.6061, 0.1391, 0.8501, 0.1391, 0.8749, 0.1391, 0.8749, 0.1391, 0.8501, 0.1391, 0.4272, 0.1391, 0.452, 0.1391, 0.452, 0.1391, 0.4272, 0.1391, 0.6345, 0.1391, 0.6635, 0.1391, 0.6635, 0.1391, 0.6345, 0.1391, 0.8253, 0.1391, 0.8501, 0.1391, 0.8501, 0.1391, 0.8253, 0.1391, 0.4024, 0.1391, 0.4272, 0.1391, 0.4272, 0.1391, 0.4024, 0.1391, 0.8003, 0.1391, 0.8253, 0.1391, 0.8253, 0.1391, 0.8003, 0.1391, 0.3774, 0.1391, 0.4024, 0.1391, 0.4024, 0.1391, 0.3774, 0.1391, 0.7484, 0.1391, 0.7748, 0.1391, 0.7748, 0.1391, 0.7484, 0.1391, 0.3255, 0.1391, 0.3519, 0.1391, 0.3519, 0.1391, 0.3255, 0.1391, 0.7208, 0.1391, 0.7484, 0.1391, 0.7484, 0.1391, 0.7208, 0.1391, 0.2979, 0.1391, 0.3255, 0.1391, 0.3255, 0.1391, 0.2979, 0.1391, 0.1036, 0.1391, 0.1291, 0.1391, 0.1291, 0.1391, 0.1036, 0.1273, 0.4975, 0.1394, 0.4975, 0.1394, 0.5261, 0.1273, 0.5261, 0.1391, 0.4768, 0.1803, 0.4768, 0.1803, 0.5016, 0.1391, 0.5016, 0.1391, 0.6924, 0.1391, 0.7208, 0.1391, 0.7208, 0.1391, 0.6924, 0.1391, 0.5016, 0.1391, 0.4768, 0.1391, 0.4768, 0.1391, 0.5016, 0.1391, 0.2116, 0.1391, 0.1831, 0.1391, 0.1831, 0.1391, 0.2116, 0.1391, 0.2979, 0.1391, 0.3255, 0.1391, 0.3255, 0.1391, 0.2979, 0.1391, 0.5266, 0.1391, 0.5016, 0.1391, 0.5016, 0.1391, 0.5266, 0.1391, 0.2405, 0.1391, 0.2116, 0.1391, 0.2116, 0.1391, 0.2405, 0.1391, 0.3255, 0.1391, 0.3519, 0.1391, 0.3519, 0.1391, 0.3255, 0.1391, 0.5785, 0.1391, 0.5521, 0.1391, 0.5521, 0.1391, 0.5785, 0.1391, 0.3774, 0.1391, 0.3519, 0.1391, 0.3519, 0.1391, 0.3774, 0.1391, 0.3774, 0.1391, 0.4024, 0.1391, 0.4024, 0.1391, 0.3774, 0.1391, 0.6061, 0.1391, 0.5785, 0.1391, 0.5785, 0.1391, 0.6061, 0.1391, 0.452, 0.1391, 0.4272, 0.1391, 0.4272, 0.1391, 0.452, 0.1391, 0.4024, 0.1391, 0.4272, 0.1391, 0.4272, 0.1391, 0.4024, 0.1391, 0.6345, 0.1391, 0.6061, 0.1391, 0.6061, 0.1391, 0.6345, 0.1391, 0.4272, 0.1391, 0.4024, 0.1391, 0.4024, 0.1391, 0.4272, 0.1391, 0.4272, 0.1391, 0.452, 0.1391, 0.452, 0.1391, 0.4272, 0.1391, 0.6635, 0.1391, 0.6345, 0.1391, 0.6345, 0.1391, 0.6635, 0.1391, 0.4024, 0.1391, 0.3774, 0.1391, 0.3774, 0.1391, 0.4024, 0.1391, 0.3519, 0.1391, 0.3774, 0.1391, 0.3774, 0.1391, 0.3519, 0.1391, 0.3519, 0.1391, 0.3255, 0.1391, 0.3255, 0.1391, 0.3519, 0.1391, 0.2116, 0.1391, 0.2405, 0.1391, 0.2405, 0.1391, 0.2116, 0.1391, 0.3255, 0.1391, 0.2979, 0.1391, 0.2979, 0.1391, 0.3255, 0.1391, 0.1831, 0.1391, 0.2116, 0.1391, 0.2116, 0.1391, 0.1831, 0.1391, 0.2979, 0.1391, 0.2694, 0.1391, 0.2694, 0.1391, 0.2979, 0.1391, 0.1555, 0.1391, 0.1831, 0.1391, 0.1831, 0.1391, 0.1555, 0.1391, 0.6345, 0.1391, 0.6635, 0.1391, 0.6635, 0.1391, 0.6345, 0.1391, 0.2694, 0.1391, 0.2405, 0.1391, 0.2405, 0.1391, 0.2694, 0.1391, 0.1291, 0.1391, 0.1555, 0.1391, 0.1555, 0.1391, 0.1291, 0.1391, 0.6061, 0.1391, 0.6345, 0.1391, 0.6345, 0.1391, 0.6061, 0.1391, 0.07865, 0.1391, 0.1036, 0.1391, 0.1036, 0.1391, 0.07865, 0.1391, 0.5785, 0.1391, 0.6061, 0.1391, 0.6061, 0.1391, 0.5785, 0.1391, 0.05384, 0.1391, 0.07865, 0.1391, 0.07865, 0.1391, 0.05384, 0.1391, 0.5521, 0.1391, 0.5785, 0.1391, 0.5785, 0.1391, 0.5521, 0.1391, 0.8501, 0.1391, 0.8749, 0.1391, 0.8749, 0.1391, 0.8501, 0.1391, 0.5016, 0.1391, 0.5266, 0.1391, 0.5266, 0.1391, 0.5016, 0.1391, 0.3519, 0.1391, 0.3774, 0.1391, 0.3774, 0.1391, 0.3519, 0.1391, 0.8253, 0.1391, 0.8501, 0.1391, 0.8501, 0.1391, 0.8253, 0.1391, 0.5521, 0.1391, 0.5785, 0.1391, 0.5785, 0.1391, 0.5521, 0.1391, 0.4272, 0.1391, 0.452, 0.1391, 0.452, 0.1391, 0.4272, 0.1391, 0.8003, 0.1391, 0.8253, 0.1391, 0.8253, 0.1391, 0.8003, 0.1391, 0.5785, 0.1391, 0.6061, 0.1391, 0.6061, 0.1391, 0.5785, 0.1391, 0.1036, 0.1391, 0.1291, 0.1391, 0.1291, 0.1391, 0.1036, 0.1391, 0.4024, 0.1391, 0.4272, 0.1391, 0.4272, 0.1391, 0.4024, 0.1391, 0.7484, 0.1391, 0.7748, 0.1391, 0.7748, 0.1391, 0.7484, 0.1391, 0.6061, 0.1391, 0.6345, 0.1391, 0.6345, 0.1391, 0.6061, 0.1391, 0.02904, 0.1391, 0.05384, 0.1391, 0.05384, 0.1391, 0.02904, 0.1391, 0.3774, 0.1391, 0.4024, 0.1391, 0.4024, 0.1391, 0.3774, 0.1391, 0.7208, 0.1391, 0.7484, 0.1391, 0.7484, 0.1391, 0.7208, 0.1391, 0.6345, 0.1391, 0.6635, 0.1391, 0.6635, 0.1391, 0.6345, 0.1391, 0.05384, 0.1391, 0.07865, 0.1391, 0.07865, 0.1391, 0.05384, 0.1391, 0.3255, 0.1391, 0.3519, 0.1391, 0.3519, 0.1391, 0.3255, 0.1391, 0.6924, 0.1391, 0.7208, 0.1391, 0.7208, 0.1391, 0.6924, 0.1391, 0.07865, 0.1391, 0.1036, 0.1391, 0.1036, 0.1391, 0.07865, 0.1391, 0.2979, 0.1391, 0.3255, 0.1391, 0.3255, 0.1391, 0.2979, 0.1391, 0.6635, 0.1391, 0.6924, 0.1391, 0.6924, 0.1391, 0.6635, 0.1391, 0.1291, 0.1391, 0.1555, 0.1391, 0.1555, 0.1391, 0.1291, 0.1391, 0.2694, 0.1391, 0.2979, 0.1391, 0.2979, 0.1391, 0.2694, 0.1391, 0.1555, 0.1391, 0.1831, 0.1391, 0.1831, 0.1391, 0.1555, 0.1391, 0.2405, 0.1391, 0.2694, 0.1391, 0.2694, 0.1391, 0.2405, 0.1391, 0.1831, 0.1391, 0.2116, 0.1391, 0.2116, 0.1391, 0.1831, 0.1391, 0.2116, 0.1391, 0.2405, 0.1391, 0.2405, 0.1391, 0.2116, 0.1391, 0.5266, 0.1391, 0.5521, 0.1391, 0.5521, 0.1391, 0.5266, 0.1391, 0.452, 0.1391, 0.4768, 0.1391, 0.4768, 0.1391, 0.452, 0.1391, 0.7748, 0.1391, 0.8003, 0.1391, 0.8003, 0.1391, 0.7748, 0.1391, 0.4768, 0.1391, 0.5016, 0.1391, 0.5016, 0.1391, 0.4768, 0.1391, 0.7484, 0.1391, 0.7748, 0.1391, 0.7748, 0.1391, 0.7484, 0.1391, 0.1831, 0.1391, 0.2116, 0.1391, 0.2116, 0.1391, 0.1831, 0.1391, 0.8003, 0.1391, 0.8253, 0.1391, 0.8253, 0.1391, 0.8003, 0.1391, 0.1555, 0.1391, 0.1831, 0.1391, 0.1831, 0.1391, 0.1555, 0.1391, 0.8253, 0.1391, 0.8501, 0.1391, 0.8501, 0.1391, 0.8253, 0.1391, 0.6345, 0.1391, 0.6635, 0.1391, 0.6635, 0.1391, 0.6345, 0.1391, 0.1291, 0.1391, 0.1555, 0.1391, 0.1555, 0.1391, 0.1291, 0.1391, 0.8501, 0.1391, 0.8749, 0.1391, 0.8749, 0.1391, 0.8501, 0.1391, 0.6061, 0.1391, 0.6345, 0.1391, 0.6345, 0.1391, 0.6061, 0.1391, 0.07865, 0.1391, 0.1036, 0.1391, 0.1036, 0.1391, 0.07865, 0.1391, 0.7748, 0.1391, 0.8003, 0.1391, 0.8003, 0.1391, 0.7748, 0.1391, 0.5785, 0.1391, 0.6061, 0.1391, 0.6061, 0.1391, 0.5785, 0.1391, 0.05384, 0.1391, 0.07865, 0.1391, 0.07865, 0.1391, 0.05384, 0.1391, 0.2405, 0.1391, 0.2694, 0.1391, 0.2694, 0.1391, 0.2405, 0.1391, 0.5521, 0.1391, 0.5785, 0.1391, 0.5785, 0.1391, 0.5521, 0.1391, 0.02904, 0.1391, 0.05384, 0.1391, 0.05384, 0.1391, 0.02904, 0.1391, 0.2694, 0.1391, 0.2979, 0.1391, 0.2979, 0.1391, 0.2694, 0.1391, 0.5016, 0.1391, 0.5266, 0.1391, 0.5266, 0.1391, 0.5016, 0.1391, 0.1036, 0.1391, 0.1291, 0.1391, 0.1291, 0.1391, 0.1036, 0.1391, 0.2979, 0.1391, 0.3255, 0.1391, 0.3255, 0.1391, 0.2979, 0.1391, 0.4768, 0.1391, 0.5016, 0.1391, 0.5016, 0.1391, 0.4768, 0.1391, 0.3255, 0.1391, 0.3519, 0.1391, 0.3519, 0.1391, 0.3255, 0.1391, 0.452, 0.1391, 0.4768, 0.1391, 0.4768, 0.1391, 0.452, 0.1391, 0.3774, 0.1391, 0.4024, 0.1391, 0.4024, 0.1391, 0.3774, 0.1391, 0.5266, 0.1391, 0.5521, 0.1391, 0.5521, 0.1391, 0.5266, 0.1391, 0.4024, 0.1391, 0.4272, 0.1391, 0.4272, 0.1391, 0.4024, 0.1391, 0.6635, 0.1391, 0.6924, 0.1391, 0.6924, 0.1391, 0.6635, 0.1391, 0.4272, 0.1391, 0.452, 0.1391, 0.452, 0.1391, 0.4272, 0.1391, 0.6924, 0.1391, 0.7208, 0.1391, 0.7208, 0.1391, 0.6924, 0.1391, 0.3519, 0.1391, 0.3774, 0.1391, 0.3774, 0.1391, 0.3519, 0.1391, 0.7208, 0.1391, 0.7484, 0.1391, 0.7484, 0.1391, 0.7208, 0.1391, 0.2116, 0.1391, 0.2405, 0.1391, 0.2405, 0.1391, 0.2116, 0.1391, 0.2694, 0.1391, 0.2979, 0.1391, 0.2979, 0.1391, 0.2694, 0.1391, 0.1831, 0.1391, 0.1555, 0.1391, 0.1555, 0.1391, 0.1831, 0.1391, 0.4768, 0.1391, 0.452, 0.1391, 0.452, 0.1391, 0.4768, 0.1391, 0.2405, 0.1391, 0.2694, 0.1391, 0.2694, 0.1391, 0.2405, 0.1391, 0.1555, 0.1391, 0.1291, 0.1391, 0.1291, 0.1391, 0.1555, 0.1391, 0.5521, 0.1391, 0.5266, 0.1391, 0.5266, 0.1391, 0.5521, 0.1391, 0.7748, 0.1391, 0.8003, 0.1391, 0.8003, 0.1391, 0.7748, 0.1391, 0.1036, 0.1391, 0.07865, 0.1391, 0.07865, 0.1391, 0.1036, 0.1391, 0.6924, 0.1391, 0.6635, 0.1391, 0.6635, 0.1391, 0.6924, 0.1391, 0.8501, 0.1391, 0.8749, 0.1391, 0.8749, 0.1391, 0.8501, 0.1391, 0.07865, 0.1391, 0.05384, 0.1391, 0.05384, 0.1391, 0.07865, 0.1391, 0.7208, 0.1391, 0.6924, 0.1391, 0.6924, 0.1391, 0.7208, 0.1391, 0.8253, 0.1391, 0.8501, 0.1391, 0.8501, 0.1391, 0.8253, 0.1391, 0.05384, 0.1391, 0.02904, 0.1391, 0.02904, 0.1391, 0.05384, 0.1391, 0.7484, 0.1391, 0.7208, 0.1391, 0.7208, 0.1391, 0.7484, 0.1391, 0.8003, 0.1391, 0.8253, 0.1391, 0.8253, 0.1391, 0.8003, 0.1391, 0.1291, 0.1391, 0.1036, 0.1391, 0.1036, 0.1391, 0.1291, 0.1391, 0.7748, 0.1391, 0.7484, 0.1391, 0.7484, 0.1391, 0.7748, 0.1391, 0.7484, 0.1391, 0.7748, 0.1391, 0.7748, 0.1391, 0.7484, 0.1391, 0.8253, 0.1391, 0.8003, 0.1391, 0.8003, 0.1391, 0.8253, 0.1391, 0.7208, 0.1391, 0.7484, 0.1391, 0.7484, 0.1391, 0.7208, 0.1391, 0.8501, 0.1391, 0.8253, 0.1391, 0.8253, 0.1391, 0.8501, 0.1391, 0.6924, 0.1391, 0.7208, 0.1391, 0.7208, 0.1391, 0.6924, 0.1391, 0.8749, 0.1391, 0.8501, 0.1391, 0.8501, 0.1391, 0.8749, 0.1391, 0.6635, 0.1391, 0.6924, 0.1391, 0.6924, 0.1391, 0.6635, 0.1391, 0.8003, 0.1391, 0.7748, 0.1391, 0.7748, 0.1391, 0.8003, 0.1391, 0.5266, 0.1391, 0.5521, 0.1391, 0.5521, 0.1391, 0.5266, 0.1391, 0.452, 0.1391, 0.4768, 0.1391, 0.4768, 0.1391, 0.452, 0.1391, 0.4768, 0.1391, 0.5016, 0.1391, 0.5016, 0.1391, 0.4768, 0.1391, 0.1036, 0.1391, 0.1291, 0.1391, 0.1291, 0.1391, 0.1036, 0.1391, 0.5016, 0.1391, 0.5266, 0.1391, 0.5266, 0.1391, 0.5016, 0.1391, 0.02904, 0.1391, 0.05384, 0.1391, 0.05384, 0.1391, 0.02904, 0.1391, 0.7208, 0.1391, 0.7484, 0.1391, 0.7208, 0.1391, 0.3519, 0.1391, 0.3774, 0.1391, 0.3519, 0.1391, 0.6924, 0.1391, 0.7208, 0.1391, 0.6924, 0.1391, 0.4272, 0.1391, 0.452, 0.1391, 0.4272, 0.1391, 0.6635, 0.1391, 0.6924, 0.1391, 0.6635, 0.1391, 0.4024, 0.1391, 0.4272, 0.1391, 0.4024, 0.1391, 0.5266, 0.1391, 0.5521, 0.1391, 0.5266, 0.1391, 0.3774, 0.1391, 0.4024, 0.1391, 0.3774, 0.1391, 0.452, 0.1391, 0.4768, 0.1391, 0.452, 0.1391, 0.3255, 0.1391, 0.3519, 0.1391, 0.3255, 0.1391, 0.4768, 0.1391, 0.5016, 0.1391, 0.4768, 0.1391, 0.2979, 0.1391, 0.3255, 0.1391, 0.2979, 0.1391, 0.1036, 0.1391, 0.1291, 0.1391, 0.1036, 0.1391, 0.5016, 0.1391, 0.5266, 0.1391, 0.5016, 0.1391, 0.2694, 0.1391, 0.2979, 0.1391, 0.2694, 0.1391, 0.02904, 0.1391, 0.05384, 0.1391, 0.02904, 0.1391, 0.5521, 0.1391, 0.5785, 0.1391, 0.5521, 0.1391, 0.2405, 0.1391, 0.2694, 0.1391, 0.2405, 0.1391, 0.05384, 0.1391, 0.07865, 0.1391, 0.05384, 0.1391, 0.5785, 0.1391, 0.6061, 0.1391, 0.5785, 0.1391, 0.7748, 0.1391, 0.8003, 0.1391, 0.7748, 0.1391, 0.07865, 0.1391, 0.1036, 0.1391, 0.07865, 0.1391, 0.6061, 0.1391, 0.6345, 0.1391, 0.6061, 0.1391, 0.8501, 0.1391, 0.8749, 0.1391, 0.8501, 0.1391, 0.1291, 0.1391, 0.1555, 0.1391, 0.1291, 0.1391, 0.6345, 0.1391, 0.6635, 0.1391, 0.6345, 0.1391, 0.8253, 0.1391, 0.8501, 0.1391, 0.8253, 0.1391, 0.1555, 0.1391, 0.1831, 0.1391, 0.1555, 0.1391, 0.8003, 0.1391, 0.8253, 0.1391, 0.8003, 0.1391, 0.1831, 0.1391, 0.2116, 0.1391, 0.1831, 0.1391, 0.7484, 0.1391, 0.7748, 0.1391, 0.7484, 0.1391, 0.2116, 0.1391, 0.2405, 0.1391, 0.2116, 0.0, 0.0, 0.0, 0.0, 0.0, 0.0, 0.0, 0.0, 0.0, 0.0, 0.0, 0.0, 0.0, 0.0, 0.0, 0.0, 0.0, 0.0, 0.0, 0.0, 0.0, 0.0, 0.0, 0.0, 0.0, 0.0, 0.0, 0.0, 0.0, 0.0, 0.0, 0.0, 0.0, 0.0, 0.0, 0.0, 0.0, 0.0, 0.0, 0.0, 0.0, 0.0, 0.0, 0.0, 0.0, 0.0, 0.0, 0.0, 0.0, 0.0, 0.0, 0.0, 0.0, 0.0, 0.0, 0.0, 0.0, 0.0, 0.0, 0.0, 0.0, 0.0, 0.0, 0.0, 0.0, 0.0, 0.0, 0.0, 0.0, 0.0, 0.0, 0.0, 0.0, 0.0, 0.0, 0.0, 0.0, 0.0, 0.0, 0.0, 0.0, 0.0, 0.0, 0.0, 0.0, 0.0, 0.0, 0.0, 0.0, 0.0, 0.0, 0.0, 0.0, 0.0, 0.0, 0.0, 0.0, 0.0, 0.0, 0.0, 0.0, 0.0, 0.0, 0.0, 0.0, 0.0, 0.0, 0.0, 0.0, 0.0, 0.0, 0.0, 0.0, 0.0, 0.0, 0.0, 0.0, 0.0, 0.0, 0.0, 0.0, 0.0, 0.0, 0.0, 0.0, 0.0, 0.0, 0.0, 0.0, 0.0, 0.0, 0.0, 0.0, 0.0, 0.0, 0.0, 0.0, 0.0, 0.0, 0.0, 0.0, 0.0, 0.0, 0.0, 0.0, 0.0, 0.0, 0.0, 0.0, 0.0, 0.0, 0.0, 0.0, 0.0, 0.0, 0.0, 0.0, 0.0, 0.0, 0.0, 0.0, 0.0, 0.0, 0.0, 0.0, 0.0, 0.0, 0.0, 0.0, 0.0, 0.0, 0.0, 0.0, 0.0, 0.0, 0.0, 0.0, 0.0, 0.0, 0.0, 0.0, 0.0, 0.0, 0.0, 0.0, 0.0, 0.0, 0.0, 0.0, 0.0, 0.0, 0.0, 0.0, 0.0, 0.0, 0.0, 0.0, 0.0, 0.0, 0.0, 0.0, 0.0, 0.0, 0.0, 0.0, 0.0, 0.0, 0.0, 0.0, 0.0, 0.0, 0.0, 0.0, 0.0, 0.0, 0.0, 0.0, 0.0, 0.0, 0.0, 0.0, 0.0, 0.0, 0.0, 0.0, 0.0, 0.0, 0.0, 0.0, 0.0, 0.0, 0.0, 0.0, 0.0, 0.0, 0.0, 0.0, 0.0, 0.0, 0.0, 0.0, 0.0, 0.0, 0.0, 0.0, 0.0, 0.0, 0.0, 0.0, 0.0, 0.0, 0.0, 0.0, 0.0, 0.0, 0.0, 0.0, 0.0, 0.0, 0.0, 0.0, 0.0, 0.0, 0.0, 0.0, 0.0, 0.0, 0.0, 0.0, 0.0, 0.0, 0.0, 0.0, 0.0, 0.0, 0.0, 0.0, 0.0, 0.0, 0.0, 0.0, 0.0, 0.0, 0.0, 0.0, 0.0, 0.0, 0.0, 0.0, 0.0, 0.0, 0.0, 0.0, 0.0, 0.0, 0.0, 0.0, 0.0, 0.0, 0.0, 0.0, 0.0, 0.0, 0.0, 0.0, 0.0, 0.0, 0.0, 0.0, 0.0, 0.0, 0.0, 0.0, 0.0, 0.0, 0.0, 0.0, 0.0, 0.0, 0.0, 0.0, 0.0, 0.0, 0.0, 0.0, 0.0, 0.0, 0.0, 0.0, 0.0, 0.0, 0.0, 0.0, 0.0, 0.0, 0.0, 0.0, 0.0, 0.0, 0.0, 0.0, 0.0, 0.0, 0.0, 0.0, 0.0, 0.0, 0.0, 0.0, 0.0, 0.0, 0.0, 0.0, 0.0, 0.0, 0.0, 0.0, 0.0, 0.0, 0.0, 0.0, 0.0, 0.0, 0.0, 0.0, 0.0, 0.0, 0.0, 0.0, 0.0, 0.0, 0.0, 0.0, 0.0, 0.0, 0.0, 0.0, 0.0, 0.0, 0.0, 0.0, 0.0, 0.0, 0.0, 0.1394, 0.6434, 0.1394, 0.6129, 0.0, 0.0, 0.0, 0.0, 0.1394, 0.6129, 0.1394, 0.5835, 0.0, 0.0, 0.0, 0.0, 0.1394, 0.5547, 0.0, 0.0, 0.0, 0.0, 0.1394, 0.5835, 0.1394, 0.5547, 0.1394, 0.5261, 0.0, 0.0, 0.0, 0.0, 0.1394, 0.5261, 0.1394, 0.4975, 0.0, 0.0, 0.0, 0.0, 0.1394, 0.4975, 0.1394, 0.4688, 0.0, 0.0, 0.0, 0.0, 0.1394, 0.4688, 0.1394, 0.4402, 0.0, 0.0, 0.0, 0.0, 0.1394, 0.4402, 0.1394, 0.4114, 0.0, 0.0, 0.0, 0.0, 0.1394, 0.4114, 0.1394, 0.382, 0.0, 0.0, 0.0, 0.0, 0.1394, 0.382, 0.1394, 0.3515, 0.0, 0.0, 0.0, 0.0, 0.1394, 0.3515, 0.1394, 0.3197, 0.0, 0.0, 0.0, 0.0, 0.1394, 0.3197, 0.1394, 0.2868, 0.0, 0.0, 0.0, 0.0, 0.1394, 0.2868, 0.1394, 0.2535, 0.0, 0.0, 0.0, 0.0, 0.1394, 0.2535, 0.1394, 0.2201, 0.0, 0.0, 0.0, 0.0, 0.1394, 0.2201, 0.1394, 0.1873, 0.0, 0.0, 0.0, 0.0, 0.1394, 0.1873, 0.1394, 0.1554, 0.0, 0.0, 0.0, 0.0, 0.1394, 0.1554, 0.1394, 0.1249, 0.0, 0.0, 0.0, 0.0, 0.1394, 0.1249, 0.1394, 0.09556, 0.0, 0.0, 0.0, 0.0, 0.1394, 0.09556, 0.1394, 0.06672, 0.0, 0.0, 0.0, 0.0, 0.1394, 0.06672, 0.1394, 0.0381, 0.0, 0.0, 0.0, 0.0, 0.1394, 0.0381, 0.1394, 0.009483, 0.0, 0.0, 0.0, 0.0, 0.1394, 0.9568, 0.0, 0.0, 0.0, 0.0, 0.1394, 0.009483, 0.1394, 0.9282, 0.0, 0.0, 0.0, 0.0, 0.1394, 0.9568, 0.1394, 0.9282, 0.1394, 0.8993, 0.0, 0.0, 0.0, 0.0, 0.1394, 0.8993, 0.1394, 0.87, 0.0, 0.0, 0.0, 0.0, 0.1394, 0.87, 0.1394, 0.8395, 0.0, 0.0, 0.0, 0.0, 0.1394, 0.8395, 0.1394, 0.8076, 0.0, 0.0, 0.0, 0.0, 0.1394, 0.8076, 0.1394, 0.7748, 0.0, 0.0, 0.0, 0.0, 0.1394, 0.7748, 0.1394, 0.7414, 0.0, 0.0, 0.0, 0.0, 0.1394, 0.7414, 0.1394, 0.7081, 0.0, 0.0, 0.0, 0.0, 0.1394, 0.7081, 0.1394, 0.6752, 0.0, 0.0, 0.0, 0.0, 0.1394, 0.6752, 0.1394, 0.6434, 0.0, 0.0, 0.0, 0.0])
me_attire_hat_hatboater.materials.append(None)
me_attire_hat_hatboater.update()

# ---- objects
ob_attire_hat_hatboater = bpy.data.objects.new('Attire_Hat_HatBoater', me_attire_hat_hatboater)

# ---- transforms, parenting, visibility, modifiers, constraints
ob_attire_hat_hatboater.location = (0.0, 0.0, 0.0)

# ---- collection membership
scene.collection.objects.link(ob_attire_hat_hatboater)

# ---- scene / render settings (as saved in the file)
scene.frame_start = 1; scene.frame_end = 250; scene.frame_set(1)
scene.render.engine = 'BLENDER_EEVEE_NEXT'
scene.eevee.ray_tracing_options.trace_max_roughness = 0.0
bpy.context.view_layer.update()

# ---- added for rendering (the .blend has no active camera and no usable light): camera, sun
cam_auto = bpy.data.cameras.new('AutoCamera')
cam_auto.lens = 50.0
cam_auto.sensor_width = 36.0
cam_auto.clip_end = 1000.0
ob_auto_camera = bpy.data.objects.new('AutoCamera', cam_auto)
scene.collection.objects.link(ob_auto_camera)
ob_auto_camera.location = (0.350242, -0.42029, 0.323303)
ob_auto_camera.rotation_euler = (1.09748, -7.21219e-08, 0.694738)
scene.camera = ob_auto_camera
light_auto_sun = bpy.data.lights.new('AutoSun', 'SUN')
light_auto_sun.energy = 3.0
light_auto_sun.angle = 0.0523599
ob_auto_sun = bpy.data.objects.new('AutoSun', light_auto_sun)
scene.collection.objects.link(ob_auto_sun)
ob_auto_sun.rotation_euler = (0.872665, 0.174533, 0.523599)
bpy.context.view_layer.update()
